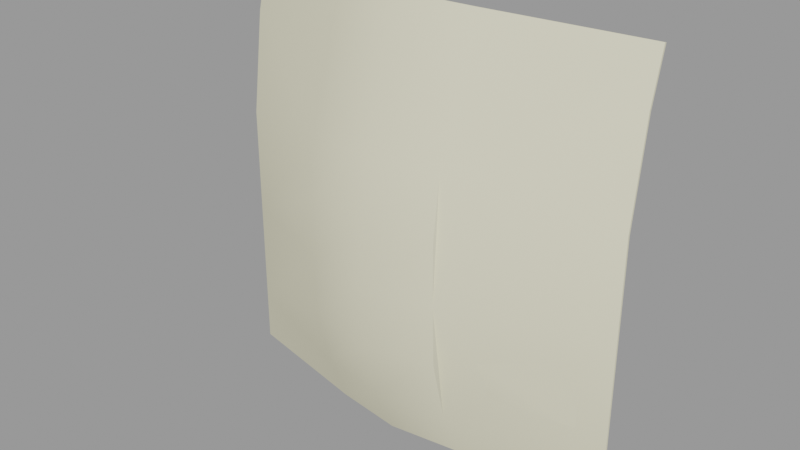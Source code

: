 # Source: shrub_03_card_skybox.blend  (saved by Blender 2.92.15; exported with 4.5.12 LTS)
import bpy
from mathutils import Matrix  # noqa: F401  (used for matrix-valued properties, if any)

bpy.ops.wm.read_factory_settings(use_empty=True)
scene = bpy.context.scene
scene.name = 'shrub_03_card_skybox.qc'

# ---- collections
col_shrub_03_card_skybox = bpy.data.collections.new('shrub_03_card_skybox'); scene.collection.children.link(col_shrub_03_card_skybox)

# ---- materials (node trees are filled in below, after node groups)
mat_shrub_03_card = bpy.data.materials.new('shrub_03_card')
mat_shrub_03_card.use_transparent_shadow = False
mat_shrub_03_card.diffuse_color = (0.8015, 0.765, 0.5597, 1.0)

# ---- material node trees

# ---- meshes
me_shrub_03_card = bpy.data.meshes.new('shrub_03_card')
me_shrub_03_card.from_pydata([(-2.812, 0.1611, 4.868), (-0.9375, -0.3202, 5.716), (-2.812, 0.3344, 5.55), (2.812, 0.3344, 5.55), (0.9375, -0.3202, 5.716), (0.9375, -0.8459, 3.984), (0.0, -0.9707, 3.984), (0.0, -0.5156, 5.766), (-0.9375, -0.8459, 3.984), (-2.812, -0.01406, 3.516), (-2.812, -0.01406, 2.109), (-0.9375, -0.9393, 3.164), (-0.9375, -0.931, 2.344), (0.0, -1.102, 3.164), (0.9375, -0.9393, 3.164), (0.9375, -0.931, 2.344), (0.0, -1.133, 2.344), (0.0, -1.1, 1.523), (-0.9375, -0.8981, 1.523), (-2.812, -0.01406, 0.7031), (-0.9375, -0.6895, 0.7031), (0.0, -0.8911, 0.7031), (0.9375, -0.8981, 1.523), (0.9375, -0.6895, 0.7031), (-2.812, -0.01406, 0.0), (-0.9375, -0.4183, 0.0), (0.0, -0.5464, 0.0), (0.9375, -0.4183, 0.0), (2.812, 0.01406, 0.0), (2.812, -0.01406, 0.7031), (2.812, -0.01406, 2.109), (2.812, -0.01406, 3.516), (2.812, 0.1611, 4.868), (-0.9375, -0.362, 0.0), (-2.812, 0.01406, 0.0), (-2.812, 0.01406, 0.7031), (-2.812, 0.01406, 2.109), (-0.9375, -0.4349, 0.625), (0.0, -0.5183, 0.0), (0.9375, -0.5003, 0.625), (0.0, -0.6371, 0.625), (0.0, -0.8438, 1.25), (0.9375, -0.3896, 0.0), (2.812, 0.01406, 0.7031), (0.9375, -0.6988, 1.25), (0.9375, -0.8094, 1.875), (0.0, -0.9626, 1.875), (0.0, -0.9336, 2.812), (-0.9375, -0.7314, 2.812), (-0.9375, -0.7023, 3.75), (-0.9375, -0.7604, 1.875), (-2.812, 0.01406, 3.516), (-0.9375, -0.6416, 1.25), (2.812, 0.01406, 2.109), (2.812, 0.1884, 4.861), (0.9375, -0.2924, 5.709), (2.812, 0.3616, 5.543), (0.9375, -0.7269, 3.75), (2.812, 0.01406, 3.516), (0.9375, -0.7681, 2.812), (0.0, -0.9045, 3.75), (0.0, -0.4884, 5.759), (-0.9375, -0.2924, 5.709), (-2.812, 0.1884, 4.861), (-2.812, 0.3616, 5.543), (-0.9375, -0.3017, 5.711)], [], [(0, 1, 2), (3, 4, 5), (4, 6, 5), (4, 7, 6), (1, 6, 7), (1, 8, 6), (0, 8, 1), (0, 9, 8), (10, 8, 9), (10, 11, 8), (10, 12, 11), (12, 13, 11), (6, 11, 13), (5, 6, 13), (5, 13, 14), (15, 5, 14), (16, 15, 14), (15, 16, 17), (16, 18, 17), (6, 8, 11), (16, 14, 13), (19, 12, 10), (20, 17, 18), (20, 21, 17), (21, 22, 17), (21, 23, 22), (23, 15, 22), (15, 17, 22), (12, 16, 13), (16, 12, 18), (19, 18, 12), (19, 20, 18), (24, 20, 19), (24, 25, 20), (25, 21, 20), (25, 26, 21), (27, 21, 26), (27, 23, 21), (28, 23, 27), (28, 29, 23), (23, 29, 30), (23, 30, 15), (15, 30, 31), (15, 31, 5), (5, 31, 32), (5, 32, 3), (33, 34, 35), (36, 37, 35), (33, 35, 37), (38, 33, 37), (39, 40, 41), (42, 40, 39), (28, 42, 39), (28, 39, 43), (43, 39, 44), (43, 44, 45), (46, 45, 44), (45, 46, 47), (46, 48, 47), (49, 47, 48), (50, 49, 48), (50, 51, 49), (50, 36, 51), (36, 50, 52), (36, 52, 37), (40, 37, 52), (38, 37, 40), (42, 38, 40), (39, 41, 44), (46, 44, 41), (50, 46, 41), (46, 50, 48), (40, 52, 41), (50, 41, 52), (43, 45, 53), (54, 55, 56), (54, 57, 55), (54, 58, 57), (53, 57, 58), (53, 59, 57), (53, 45, 59), (45, 47, 59), (60, 59, 47), (49, 60, 47), (61, 60, 49), (61, 49, 62), (62, 49, 51), (62, 51, 63), (62, 63, 64), (60, 57, 59), (55, 57, 60), (55, 60, 61), (65, 1, 7), (56, 4, 3), (56, 55, 4), (55, 7, 4), (55, 61, 7), (65, 7, 61), (65, 61, 62), (64, 65, 62), (64, 1, 65), (64, 2, 1), (64, 0, 2), (64, 63, 0), (63, 9, 0), (63, 51, 9), (9, 51, 36), (9, 36, 10), (19, 10, 36), (19, 36, 35), (34, 19, 35), (34, 24, 19), (56, 3, 32), (56, 32, 54), (32, 58, 54), (32, 31, 58), (30, 58, 31), (30, 53, 58), (43, 53, 30), (43, 30, 29), (43, 29, 28), (34, 25, 24), (34, 33, 25), (33, 26, 25), (33, 38, 26), (42, 26, 38), (42, 27, 26), (28, 27, 42)])
me_shrub_03_card.polygons.foreach_set('use_smooth', [True] * 128)
_k = set([(0, 2), (0, 9), (1, 2), (1, 7), (2, 64), (3, 4), (3, 32), (3, 56), (4, 7), (9, 10), (10, 19), (19, 24), (24, 25), (24, 34), (25, 26), (26, 27), (27, 28), (28, 29), (28, 42), (28, 43), (29, 30), (30, 31), (31, 32), (33, 34), (33, 38), (34, 35), (35, 36), (36, 51), (38, 42), (43, 53), (51, 63), (53, 58), (54, 56), (54, 58), (55, 56), (55, 61), (61, 62), (62, 64), (63, 64)])
me_shrub_03_card.attributes.new('sharp_edge', 'BOOLEAN', 'EDGE').data.foreach_set('value', [ (min(e.vertices), max(e.vertices)) in _k for e in me_shrub_03_card.edges])
_uv = me_shrub_03_card.uv_layers.new(name='UVMap')
_uv.uv.foreach_set('vector', [0.0, 0.875, 0.3333, 1.0, 0.0, 1.0, 1.0, 1.0, 0.6667, 1.0, 0.6667, 0.7083, 0.6667, 1.0, 0.5, 0.7083, 0.6667, 0.7083, 0.6667, 1.0, 0.5, 1.0, 0.5, 0.7083, 0.3333, 1.0, 0.5, 0.7083, 0.5, 1.0, 0.3333, 1.0, 0.3333, 0.7083, 0.5, 0.7083, 0.0, 0.875, 0.3333, 0.7083, 0.3333, 1.0, 0.0, 0.875, 0.0, 0.625, 0.3333, 0.7083, 0.0, 0.375, 0.3333, 0.7083, 0.0, 0.625, 0.0, 0.375, 0.3333, 0.5625, 0.3333, 0.7083, 0.0, 0.375, 0.3333, 0.4167, 0.3333, 0.5625, 0.3333, 0.4167, 0.5, 0.5625, 0.3333, 0.5625, 0.5, 0.7083, 0.3333, 0.5625, 0.5, 0.5625, 0.6667, 0.7083, 0.5, 0.7083, 0.5, 0.5625, 0.6667, 0.7083, 0.5, 0.5625, 0.6667, 0.5625, 0.6667, 0.4167, 0.6667, 0.7083, 0.6667, 0.5625, 0.5, 0.4167, 0.6667, 0.4167, 0.6667, 0.5625, 0.6667, 0.4167, 0.5, 0.4167, 0.5, 0.2708, 0.5, 0.4167, 0.3333, 0.2708, 0.5, 0.2708, 0.5, 0.7083, 0.3333, 0.7083, 0.3333, 0.5625, 0.5, 0.4167, 0.6667, 0.5625, 0.5, 0.5625, 0.0, 0.125, 0.3333, 0.4167, 0.0, 0.375, 0.3333, 0.125, 0.5, 0.2708, 0.3333, 0.2708, 0.3333, 0.125, 0.5, 0.125, 0.5, 0.2708, 0.5, 0.125, 0.6667, 0.2708, 0.5, 0.2708, 0.5, 0.125, 0.6667, 0.125, 0.6667, 0.2708, 0.6667, 0.125, 0.6667, 0.4167, 0.6667, 0.2708, 0.6667, 0.4167, 0.5, 0.2708, 0.6667, 0.2708, 0.3333, 0.4167, 0.5, 0.4167, 0.5, 0.5625, 0.5, 0.4167, 0.3333, 0.4167, 0.3333, 0.2708, 0.0, 0.125, 0.3333, 0.2708, 0.3333, 0.4167, 0.0, 0.125, 0.3333, 0.125, 0.3333, 0.2708, 0.0, 0.0, 0.3333, 0.125, 0.0, 0.125, 0.0, 0.0, 0.3333, 0.0, 0.3333, 0.125, 0.3333, 0.0, 0.5, 0.125, 0.3333, 0.125, 0.3333, 0.0, 0.5, 0.0, 0.5, 0.125, 0.6667, 0.0, 0.5, 0.125, 0.5, 0.0, 0.6667, 0.0, 0.6667, 0.125, 0.5, 0.125, 1.0, 0.0, 0.6667, 0.125, 0.6667, 0.0, 1.0, 0.0, 1.0, 0.125, 0.6667, 0.125, 0.6667, 0.125, 1.0, 0.125, 1.0, 0.375, 0.6667, 0.125, 1.0, 0.375, 0.6667, 0.4167, 0.6667, 0.4167, 1.0, 0.375, 1.0, 0.625, 0.6667, 0.4167, 1.0, 0.625, 0.6667, 0.7083, 0.6667, 0.7083, 1.0, 0.625, 1.0, 0.875, 0.6667, 0.7083, 1.0, 0.875, 1.0, 1.0, 0.3333, 0.0, 0.0, 0.0, 0.0, 0.125, 0.0, 0.375, 0.3333, 0.1111, 0.0, 0.125, 0.3333, 0.0, 0.0, 0.125, 0.3333, 0.1111, 0.5, 0.0, 0.3333, 0.0, 0.3333, 0.1111, 0.6667, 0.1111, 0.5, 0.1111, 0.5, 0.2222, 0.6667, 0.0, 0.5, 0.1111, 0.6667, 0.1111, 1.0, 0.0, 0.6667, 0.0, 0.6667, 0.1111, 1.0, 0.0, 0.6667, 0.1111, 1.0, 0.125, 1.0, 0.125, 0.6667, 0.1111, 0.6667, 0.2222, 1.0, 0.125, 0.6667, 0.2222, 0.6667, 0.3333, 0.5, 0.3333, 0.6667, 0.3333, 0.6667, 0.2222, 0.6667, 0.3333, 0.5, 0.3333, 0.5, 0.5, 0.5, 0.3333, 0.3333, 0.5, 0.5, 0.5, 0.3333, 0.6667, 0.5, 0.5, 0.3333, 0.5, 0.3333, 0.3333, 0.3333, 0.6667, 0.3333, 0.5, 0.3333, 0.3333, 0.0, 0.625, 0.3333, 0.6667, 0.3333, 0.3333, 0.0, 0.375, 0.0, 0.625, 0.0, 0.375, 0.3333, 0.3333, 0.3333, 0.2222, 0.0, 0.375, 0.3333, 0.2222, 0.3333, 0.1111, 0.5, 0.1111, 0.3333, 0.1111, 0.3333, 0.2222, 0.5, 0.0, 0.3333, 0.1111, 0.5, 0.1111, 0.6667, 0.0, 0.5, 0.0, 0.5, 0.1111, 0.6667, 0.1111, 0.5, 0.2222, 0.6667, 0.2222, 0.5, 0.3333, 0.6667, 0.2222, 0.5, 0.2222, 0.3333, 0.3333, 0.5, 0.3333, 0.5, 0.2222, 0.5, 0.3333, 0.3333, 0.3333, 0.3333, 0.5, 0.5, 0.1111, 0.3333, 0.2222, 0.5, 0.2222, 0.3333, 0.3333, 0.5, 0.2222, 0.3333, 0.2222, 1.0, 0.125, 0.6667, 0.3333, 1.0, 0.375, 1.0, 0.875, 0.6667, 1.0, 1.0, 1.0, 1.0, 0.875, 0.6667, 0.6667, 0.6667, 1.0, 1.0, 0.875, 1.0, 0.625, 0.6667, 0.6667, 1.0, 0.375, 0.6667, 0.6667, 1.0, 0.625, 1.0, 0.375, 0.6667, 0.5, 0.6667, 0.6667, 1.0, 0.375, 0.6667, 0.3333, 0.6667, 0.5, 0.6667, 0.3333, 0.5, 0.5, 0.6667, 0.5, 0.5, 0.6667, 0.6667, 0.5, 0.5, 0.5, 0.3333, 0.6667, 0.5, 0.6667, 0.5, 0.5, 0.5, 1.0, 0.5, 0.6667, 0.3333, 0.6667, 0.5, 1.0, 0.3333, 0.6667, 0.3333, 1.0, 0.3333, 1.0, 0.3333, 0.6667, 0.0, 0.625, 0.3333, 1.0, 0.0, 0.625, 0.0, 0.875, 0.3333, 1.0, 0.0, 0.875, 0.0, 1.0, 0.5, 0.6667, 0.6667, 0.6667, 0.6667, 0.5, 0.6667, 1.0, 0.6667, 0.6667, 0.5, 0.6667, 0.6667, 1.0, 0.5, 0.6667, 0.5, 1.0, 0.3333, 1.0, 0.3333, 1.0, 0.5, 1.0, 1.0, 1.0, 0.6667, 1.0, 1.0, 1.0, 1.0, 1.0, 0.6667, 1.0, 0.6667, 1.0, 0.6667, 1.0, 0.5, 1.0, 0.6667, 1.0, 0.6667, 1.0, 0.5, 1.0, 0.5, 1.0, 0.3333, 1.0, 0.5, 1.0, 0.5, 1.0, 0.3333, 1.0, 0.5, 1.0, 0.3333, 1.0, 0.0, 1.0, 0.3333, 1.0, 0.3333, 1.0, 0.0, 1.0, 0.3333, 1.0, 0.3333, 1.0, 0.0, 1.0, 0.0, 1.0, 0.3333, 1.0, 0.0, 1.0, 0.0, 0.875, 0.0, 1.0, 0.0, 1.0, 0.0, 0.875, 0.0, 0.875, 0.0, 0.875, 0.0, 0.625, 0.0, 0.875, 0.0, 0.875, 0.0, 0.625, 0.0, 0.625, 0.0, 0.625, 0.0, 0.625, 0.0, 0.375, 0.0, 0.625, 0.0, 0.375, 0.0, 0.375, 0.0, 0.125, 0.0, 0.375, 0.0, 0.375, 0.0, 0.125, 0.0, 0.375, 0.0, 0.125, 0.0, 0.0, 0.0, 0.125, 0.0, 0.125, 0.0, 0.0, 0.0, 0.0, 0.0, 0.125, 1.0, 1.0, 1.0, 1.0, 1.0, 0.875, 1.0, 1.0, 1.0, 0.875, 1.0, 0.875, 1.0, 0.875, 1.0, 0.625, 1.0, 0.875, 1.0, 0.875, 1.0, 0.625, 1.0, 0.625, 1.0, 0.375, 1.0, 0.625, 1.0, 0.625, 1.0, 0.375, 1.0, 0.375, 1.0, 0.625, 1.0, 0.125, 1.0, 0.375, 1.0, 0.375, 1.0, 0.125, 1.0, 0.375, 1.0, 0.125, 1.0, 0.125, 1.0, 0.125, 1.0, 0.0, 0.0, 0.0, 0.3333, 0.0, 0.0, 0.0, 0.0, 0.0, 0.3333, 0.0, 0.3333, 0.0, 0.3333, 0.0, 0.5, 0.0, 0.3333, 0.0, 0.3333, 0.0, 0.5, 0.0, 0.5, 0.0, 0.6667, 0.0, 0.5, 0.0, 0.5, 0.0, 0.6667, 0.0, 0.6667, 0.0, 0.5, 0.0, 1.0, 0.0, 0.6667, 0.0, 0.6667, 0.0])
me_shrub_03_card.materials.append(mat_shrub_03_card)
me_shrub_03_card.use_remesh_fix_poles = True
me_shrub_03_card.use_remesh_preserve_attributes = False
me_shrub_03_card.use_mirror_vertex_groups = False
me_shrub_03_card.update()
me_shrub_03_card.normals_split_custom_set([tuple(v) for v in zip(*[iter([-0.3782, -0.9017, 0.2094, -0.2754, -0.9313, 0.2386, -0.3782, -0.9017, 0.2093, 0.3782, -0.9017, 0.2093, 0.2754, -0.9313, 0.2386, 0.2873, -0.9443, 0.1605, 0.2754, -0.9313, 0.2386, -3.156e-05, -0.9792, 0.2028, 0.2873, -0.9443, 0.1605, 0.2754, -0.9313, 0.2386, 2.802e-06, -0.9632, 0.2689, -3.156e-05, -0.9792, 0.2028, -0.2754, -0.9313, 0.2386, -3.156e-05, -0.9792, 0.2028, 2.802e-06, -0.9632, 0.2689, -0.2754, -0.9313, 0.2386, -0.2873, -0.9443, 0.1605, -3.156e-05, -0.9792, 0.2028, -0.3782, -0.9017, 0.2094, -0.2873, -0.9443, 0.1605, -0.2754, -0.9313, 0.2386, -0.3782, -0.9017, 0.2094, -0.4096, -0.9046, 0.1178, -0.2873, -0.9443, 0.1605, -0.4218, -0.9064, -0.0236, -0.2873, -0.9443, 0.1605, -0.4096, -0.9046, 0.1178, -0.4218, -0.9064, -0.0236, -0.2622, -0.9633, 0.05815, -0.2873, -0.9443, 0.1605, -0.4218, -0.9064, -0.0236, -0.3133, -0.9495, -0.01845, -0.2622, -0.9633, 0.05815, -0.3133, -0.9495, -0.01845, -1.506e-05, -0.9972, 0.07504, -0.2622, -0.9633, 0.05815, -3.156e-05, -0.9792, 0.2028, -0.2622, -0.9633, 0.05815, -1.506e-05, -0.9972, 0.07504, 0.2873, -0.9443, 0.1605, -3.156e-05, -0.9792, 0.2028, -1.506e-05, -0.9972, 0.07504, 0.2873, -0.9443, 0.1605, -1.506e-05, -0.9972, 0.07504, 0.2622, -0.9633, 0.05811, 0.3133, -0.9495, -0.01844, 0.2873, -0.9443, 0.1605, 0.2622, -0.9633, 0.05811, 2.98e-05, -0.9999, -0.01334, 0.3133, -0.9495, -0.01844, 0.2622, -0.9633, 0.05811, 0.3133, -0.9495, -0.01844, 2.98e-05, -0.9999, -0.01334, 1.661e-06, -0.9895, -0.1444, 2.98e-05, -0.9999, -0.01334, -0.2756, -0.9539, -0.1186, 1.661e-06, -0.9895, -0.1444, -3.156e-05, -0.9792, 0.2028, -0.2873, -0.9443, 0.1605, -0.2622, -0.9633, 0.05815, 2.98e-05, -0.9999, -0.01334, 0.2622, -0.9633, 0.05811, -1.506e-05, -0.9972, 0.07504, -0.3401, -0.9317, -0.1277, -0.3133, -0.9495, -0.01845, -0.4218, -0.9064, -0.0236, -0.2631, -0.938, -0.2255, 1.661e-06, -0.9895, -0.1444, -0.2756, -0.9539, -0.1186, -0.2631, -0.938, -0.2255, 3.691e-06, -0.9456, -0.3255, 1.661e-06, -0.9895, -0.1444, 3.691e-06, -0.9456, -0.3255, 0.2755, -0.9538, -0.1195, 1.661e-06, -0.9895, -0.1444, 3.691e-06, -0.9456, -0.3255, 0.2645, -0.9366, -0.23, 0.2755, -0.9538, -0.1195, 0.2645, -0.9366, -0.23, 0.3133, -0.9495, -0.01844, 0.2755, -0.9538, -0.1195, 0.3133, -0.9495, -0.01844, 1.661e-06, -0.9895, -0.1444, 0.2755, -0.9538, -0.1195, -0.3133, -0.9495, -0.01845, 2.98e-05, -0.9999, -0.01334, -1.506e-05, -0.9972, 0.07504, 2.98e-05, -0.9999, -0.01334, -0.3133, -0.9495, -0.01845, -0.2756, -0.9539, -0.1186, -0.3401, -0.9317, -0.1277, -0.2756, -0.9539, -0.1186, -0.3133, -0.9495, -0.01845, -0.3401, -0.9317, -0.1277, -0.2631, -0.938, -0.2255, -0.2756, -0.9539, -0.1186, -0.2721, -0.9449, -0.1821, -0.2631, -0.938, -0.2255, -0.3401, -0.9317, -0.1277, -0.2721, -0.9449, -0.1821, -0.2172, -0.9317, -0.2913, -0.2631, -0.938, -0.2255, -0.2172, -0.9317, -0.2913, 3.691e-06, -0.9456, -0.3255, -0.2631, -0.938, -0.2255, -0.2172, -0.9317, -0.2913, -1.499e-06, -0.916, -0.4011, 3.691e-06, -0.9456, -0.3255, 0.2198, -0.9283, -0.3, 3.691e-06, -0.9456, -0.3255, -1.499e-06, -0.916, -0.4011, 0.2198, -0.9283, -0.3, 0.2645, -0.9366, -0.23, 3.691e-06, -0.9456, -0.3255, 0.2776, -0.9397, -0.2, 0.2645, -0.9366, -0.23, 0.2198, -0.9283, -0.3, 0.2776, -0.9397, -0.2, 0.343, -0.9294, -0.1367, 0.2645, -0.9366, -0.23, 0.2645, -0.9366, -0.23, 0.343, -0.9294, -0.1367, 0.4219, -0.9064, -0.02359, 0.2645, -0.9366, -0.23, 0.4219, -0.9064, -0.02359, 0.3133, -0.9495, -0.01844, 0.3133, -0.9495, -0.01844, 0.4219, -0.9064, -0.02359, 0.4096, -0.9046, 0.1178, 0.3133, -0.9495, -0.01844, 0.4096, -0.9046, 0.1178, 0.2873, -0.9443, 0.1605, 0.2873, -0.9443, 0.1605, 0.4096, -0.9046, 0.1178, 0.3782, -0.9017, 0.2093, 0.2873, -0.9443, 0.1605, 0.3782, -0.9017, 0.2093, 0.3782, -0.9017, 0.2093, 0.201, 0.9743, 0.1014, 0.2156, 0.975, 0.05351, 0.2714, 0.9587, 0.08444, 0.3486, 0.936, 0.04935, 0.2334, 0.9596, 0.1572, 0.2714, 0.9587, 0.08444, 0.201, 0.9743, 0.1014, 0.2714, 0.9587, 0.08444, 0.2334, 0.9596, 0.1572, 0.02419, 0.9858, 0.1661, 0.201, 0.9743, 0.1014, 0.2334, 0.9596, 0.1572, -0.219, 0.9609, 0.1695, 0.02713, 0.9706, 0.2391, 0.02852, 0.9684, 0.2479, -0.1888, 0.9734, 0.13, 0.02713, 0.9706, 0.2391, -0.219, 0.9609, 0.1695, -0.2386, 0.9678, 0.08062, -0.1888, 0.9734, 0.13, -0.219, 0.9609, 0.1695, -0.2386, 0.9678, 0.08062, -0.219, 0.9609, 0.1695, -0.2954, 0.9507, 0.09461, -0.2954, 0.9507, 0.09461, -0.219, 0.9609, 0.1695, -0.2175, 0.9556, 0.1989, -0.2954, 0.9507, 0.09461, -0.2175, 0.9556, 0.1989, -0.2671, 0.962, 0.05718, 0.02474, 0.9969, 0.07531, -0.2671, 0.962, 0.05718, -0.2175, 0.9556, 0.1989, -0.2671, 0.962, 0.05718, 0.02474, 0.9969, 0.07531, 0.01875, 0.9992, -0.03438, 0.02474, 0.9969, 0.07531, 0.2644, 0.9641, -0.02569, 0.01875, 0.9992, -0.03438, 0.2845, 0.9528, -0.106, 0.01875, 0.9992, -0.03438, 0.2644, 0.9641, -0.02569, 0.2803, 0.9578, 0.06318, 0.2845, 0.9528, -0.106, 0.2644, 0.9641, -0.02569, 0.2803, 0.9578, 0.06318, 0.3569, 0.9292, -0.09622, 0.2845, 0.9528, -0.106, 0.2803, 0.9578, 0.06318, 0.3486, 0.936, 0.04935, 0.3569, 0.9292, -0.09622, 0.3486, 0.936, 0.04935, 0.2803, 0.9578, 0.06318, 0.2458, 0.9479, 0.2028, 0.3486, 0.936, 0.04935, 0.2458, 0.9479, 0.2028, 0.2334, 0.9596, 0.1572, 0.02713, 0.9706, 0.2391, 0.2334, 0.9596, 0.1572, 0.2458, 0.9479, 0.2028, 0.02419, 0.9858, 0.1661, 0.2334, 0.9596, 0.1572, 0.02713, 0.9706, 0.2391, -0.1888, 0.9734, 0.13, 0.02419, 0.9858, 0.1661, 0.02713, 0.9706, 0.2391, -0.219, 0.9609, 0.1695, 0.02852, 0.9684, 0.2479, -0.2175, 0.9556, 0.1989, 0.02474, 0.9969, 0.07531, -0.2175, 0.9556, 0.1989, 0.02852, 0.9684, 0.2479, 0.2803, 0.9578, 0.06318, 0.02474, 0.9969, 0.07531, 0.02852, 0.9684, 0.2479, 0.02474, 0.9969, 0.07531, 0.2803, 0.9578, 0.06318, 0.2644, 0.9641, -0.02569, 0.02713, 0.9706, 0.2391, 0.2458, 0.9479, 0.2028, 0.02852, 0.9684, 0.2479, 0.2803, 0.9578, 0.06318, 0.02852, 0.9684, 0.2479, 0.2458, 0.9479, 0.2028, -0.2954, 0.9507, 0.09461, -0.2671, 0.962, 0.05718, -0.3688, 0.9285, 0.04263, -0.3475, 0.9202, -0.1804, -0.2729, 0.9424, -0.1936, -0.3475, 0.9201, -0.1805, -0.3475, 0.9202, -0.1804, -0.2794, 0.9536, -0.1124, -0.2729, 0.9424, -0.1936, -0.3475, 0.9202, -0.1804, -0.3674, 0.9244, -0.1022, -0.2794, 0.9536, -0.1124, -0.3688, 0.9285, 0.04263, -0.2794, 0.9536, -0.1124, -0.3674, 0.9244, -0.1022, -0.3688, 0.9285, 0.04263, -0.2454, 0.9689, -0.03253, -0.2794, 0.9536, -0.1124, -0.3688, 0.9285, 0.04263, -0.2671, 0.962, 0.05718, -0.2454, 0.9689, -0.03253, -0.2671, 0.962, 0.05718, 0.01875, 0.9992, -0.03438, -0.2454, 0.9689, -0.03253, 0.01124, 0.9926, -0.1207, -0.2454, 0.9689, -0.03253, 0.01875, 0.9992, -0.03438, 0.2845, 0.9528, -0.106, 0.01124, 0.9926, -0.1207, 0.01875, 0.9992, -0.03438, 0.006129, 0.9784, -0.2067, 0.01124, 0.9926, -0.1207, 0.2845, 0.9528, -0.106, 0.006129, 0.9784, -0.2067, 0.2845, 0.9528, -0.106, 0.276, 0.9426, -0.1878, 0.276, 0.9426, -0.1878, 0.2845, 0.9528, -0.106, 0.3569, 0.9292, -0.09622, 0.276, 0.9426, -0.1878, 0.3569, 0.9292, -0.09622, 0.342, 0.9232, -0.1754, 0.276, 0.9426, -0.1878, 0.342, 0.9232, -0.1754, 0.342, 0.9232, -0.1754, 0.01124, 0.9926, -0.1207, -0.2794, 0.9536, -0.1124, -0.2454, 0.9689, -0.03253, -0.2729, 0.9424, -0.1936, -0.2794, 0.9536, -0.1124, 0.01124, 0.9926, -0.1207, -0.2729, 0.9424, -0.1936, 0.01124, 0.9926, -0.1207, 0.006129, 0.9784, -0.2067, -8.991e-06, 0.2463, 0.9692, -1.838e-05, 0.2463, 0.9692, -8.041e-09, 0.2463, 0.9692, 8.985e-06, 0.2464, 0.9692, 1.601e-06, 0.2463, 0.9692, 9.042e-06, 0.2464, 0.9692, 8.985e-06, 0.2464, 0.9692, 2.288e-06, 0.2463, 0.9692, 1.601e-06, 0.2463, 0.9692, 2.288e-06, 0.2463, 0.9692, -8.041e-09, 0.2463, 0.9692, 1.601e-06, 0.2463, 0.9692, 2.288e-06, 0.2463, 0.9692, 6.208e-09, 0.2463, 0.9692, -8.041e-09, 0.2463, 0.9692, -8.991e-06, 0.2463, 0.9692, -8.041e-09, 0.2463, 0.9692, 6.208e-09, 0.2463, 0.9692, -8.991e-06, 0.2463, 0.9692, 6.208e-09, 0.2463, 0.9692, 1.504e-05, 0.2464, 0.9692, 8.703e-06, 0.2464, 0.9692, -8.991e-06, 0.2463, 0.9692, 1.504e-05, 0.2464, 0.9692, 8.703e-06, 0.2464, 0.9692, -1.838e-05, 0.2463, 0.9692, -8.991e-06, 0.2463, 0.9692, 8.703e-06, 0.2464, 0.9692, 9.042e-06, 0.2464, 0.9692, -1.838e-05, 0.2463, 0.9692, -1.0, 0.0, 0.0, -1.0, -6.011e-06, 0.0, -1.0, 0.0, 0.0, -1.0, 0.0, 0.0, -1.0, -6.412e-06, 0.0, -1.0, -6.011e-06, 0.0, -1.0, -6.412e-06, 0.0, -1.0, -8.524e-08, 0.0, -1.0, -6.011e-06, 0.0, -1.0, -6.412e-06, 0.0, -1.0, 0.0, 0.0, -1.0, -8.524e-08, 0.0, -1.0, -8.524e-08, 0.0, -1.0, 0.0, 0.0, -1.0, 0.0, 0.0, -1.0, -8.524e-08, 0.0, -1.0, 0.0, 0.0, -1.0, 0.0, 0.0, -1.0, 0.0, 0.0, -1.0, 0.0, 0.0, -1.0, 0.0, 0.0, -1.0, 0.0, 0.0, -1.0, 0.0, 0.0, -1.0, 0.0, 0.0, -1.0, 0.0, 0.0, -1.0, 0.0, 0.0, -1.0, 0.0, 0.0, -1.0, 0.0, 0.0, -1.0, 0.0, 0.0, -1.0, 0.0, 0.0, 1.0, 0.0, 0.0, 1.0, 0.0, 0.0, 1.0, -5.957e-06, 0.0, 1.0, 0.0, 0.0, 1.0, -5.957e-06, 0.0, 1.0, -6.524e-06, 0.0, 1.0, -5.957e-06, 0.0, 1.0, -7.896e-08, 0.0, 1.0, -6.524e-06, 0.0, 1.0, -5.957e-06, 0.0, 1.0, 0.0, 0.0, 1.0, -7.896e-08, 0.0, 1.0, 0.0, 0.0, 1.0, -7.896e-08, 0.0, 1.0, 0.0, 0.0, 1.0, 0.0, 0.0, 1.0, 0.0, 0.0, 1.0, -7.896e-08, 0.0, 1.0, 0.0, 0.0, 1.0, 0.0, 0.0, 1.0, 0.0, 0.0, 1.0, 0.0, 0.0, 1.0, 0.0, 0.0, 1.0, 0.0, 0.0, 1.0, 0.0, 0.0, 1.0, 0.0, 0.0, 1.0, 0.0, 0.0, 0.0, 0.0, -1.0, 0.0, 0.0, -1.0, 0.0, 0.0, -1.0, 0.0, 0.0, -1.0, 0.0, 0.0, -1.0, 0.0, 0.0, -1.0, 0.0, 0.0, -1.0, 0.0, 0.0, -1.0, 0.0, 0.0, -1.0, 0.0, 0.0, -1.0, 0.0, 0.0, -1.0, 0.0, 0.0, -1.0, 0.0, 0.0, -1.0, 0.0, 0.0, -1.0, 0.0, 0.0, -1.0, 0.0, 0.0, -1.0, 0.0, 0.0, -1.0, 0.0, 0.0, -1.0, 0.0, 0.0, -1.0, 0.0, 0.0, -1.0, 0.0, 0.0, -1.0])] * 3)])
arm_shrub_03_card_skybox_qc_skeleton = bpy.data.armatures.new('shrub_03_card_skybox.qc_skeleton')  # bones are not reproduced

# ---- objects
ob_shrub_03_card_skybox_qc_skeleton = bpy.data.objects.new('shrub_03_card_skybox.qc_skeleton', arm_shrub_03_card_skybox_qc_skeleton)
ob_shrub_03_card = bpy.data.objects.new('shrub_03_card', me_shrub_03_card)

# ---- transforms, parenting, visibility, modifiers, constraints
ob_shrub_03_card_skybox_qc_skeleton.location = (0.0, 0.0, 0.0)
ob_shrub_03_card_skybox_qc_skeleton.show_in_front = True
ob_shrub_03_card_skybox_qc_skeleton.lineart.crease_threshold = 0.0
ob_shrub_03_card.parent = ob_shrub_03_card_skybox_qc_skeleton
ob_shrub_03_card.location = (0.0, 0.0, 0.0)
ob_shrub_03_card.lineart.crease_threshold = 0.0
_vg = ob_shrub_03_card.vertex_groups.new(name='static_prop')
_vg.add([0, 1, 2, 3, 4, 5, 6, 7, 8, 9, 10, 11, 12, 13, 14, 15, 16, 17, 18, 19, 20, 21, 22, 23, 24, 25, 26, 27, 28, 29, 30, 31, 32, 33, 34, 35, 36, 37, 38, 39, 40, 41, 42, 43, 44, 45, 46, 47, 48, 49, 50, 51, 52, 53, 54, 55, 56, 57, 58, 59, 60, 61, 62, 63, 64, 65], 1.0, 'REPLACE')
_m = ob_shrub_03_card.modifiers.new('Armature', 'ARMATURE')
_m.object = ob_shrub_03_card_skybox_qc_skeleton

# ---- collection membership
scene.collection.objects.link(ob_shrub_03_card_skybox_qc_skeleton)
scene.collection.objects.link(ob_shrub_03_card)
col_shrub_03_card_skybox.objects.link(ob_shrub_03_card_skybox_qc_skeleton)
col_shrub_03_card_skybox.objects.link(ob_shrub_03_card)

# ---- scene / render settings (as saved in the file)
scene.frame_start = 1; scene.frame_end = 250; scene.frame_set(0)
scene.render.engine = 'BLENDER_EEVEE_NEXT'
scene.cycles.use_denoising = False
scene.cycles.samples = 128
scene.cycles.sampling_pattern = 'TABULATED_SOBOL'
scene.cycles.use_adaptive_sampling = False
scene.cycles.use_light_tree = False
scene.view_settings.view_transform = 'Filmic'
bpy.context.view_layer.update()

# ---- added for rendering (the .blend has no active camera and no usable light): camera, sun + grey world if the file has none
cam_auto = bpy.data.cameras.new('AutoCamera')
cam_auto.lens = 50.0
cam_auto.sensor_width = 36.0
cam_auto.clip_end = 1000.0
ob_auto_camera = bpy.data.objects.new('AutoCamera', cam_auto)
scene.collection.objects.link(ob_auto_camera)
ob_auto_camera.location = (7.57994, -9.48144, 8.94684)
ob_auto_camera.rotation_euler = (1.09748, -7.21219e-08, 0.694738)
scene.camera = ob_auto_camera
light_auto_sun = bpy.data.lights.new('AutoSun', 'SUN')
light_auto_sun.energy = 3.0
light_auto_sun.angle = 0.0523599
ob_auto_sun = bpy.data.objects.new('AutoSun', light_auto_sun)
scene.collection.objects.link(ob_auto_sun)
ob_auto_sun.rotation_euler = (0.872665, 0.174533, 0.523599)
if scene.world is None:
    world_auto = bpy.data.worlds.new('AutoWorld')
    world_auto.color = (0.3, 0.3, 0.3)
    scene.world = world_auto
bpy.context.view_layer.update()
